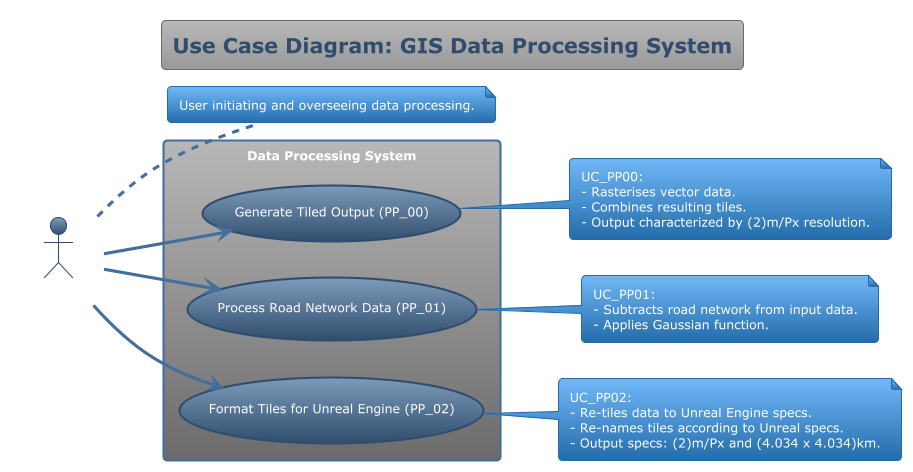

The diagram above was rendered by PlantUML. Its source (embedded in the PNG):
@startuml
!theme spacelab
title Use Case Diagram: GIS Data Processing System

left to right direction

actor "GIS Operator" as GisOperator
note right of GisOperator : User initiating and overseeing data processing.

rectangle "Data Processing System" {
  usecase "Generate Tiled Output (PP_00)" as UC_PP00
  usecase "Process Road Network Data (PP_01)" as UC_PP01
  usecase "Format Tiles for Unreal Engine (PP_02)" as UC_PP02
}

GisOperator --> UC_PP00
GisOperator --> UC_PP01
GisOperator --> UC_PP02

note as N1
  UC_PP00:
  - Rasterises vector data.
  - Combines resulting tiles.
  - Output characterized by (2)m/Px resolution.
end note
UC_PP00 .. N1

note as N2
  UC_PP01:
  - Subtracts road network from input data.
  - Applies Gaussian function.
end note
UC_PP01 .. N2

note as N3
  UC_PP02:
  - Re-tiles data to Unreal Engine specs.
  - Re-names tiles according to Unreal specs.
  - Output specs: (2)m/Px and (4.034 x 4.034)km.
end note
UC_PP02 .. N3
@enduml